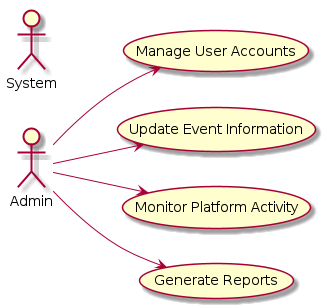

The diagram above was rendered by PlantUML. Its source (embedded in the PNG):
@startuml

actor Admin
actor System

left to right direction

Admin --> (Manage User Accounts)
Admin --> (Update Event Information)
Admin --> (Monitor Platform Activity)
Admin --> (Generate Reports)

@enduml